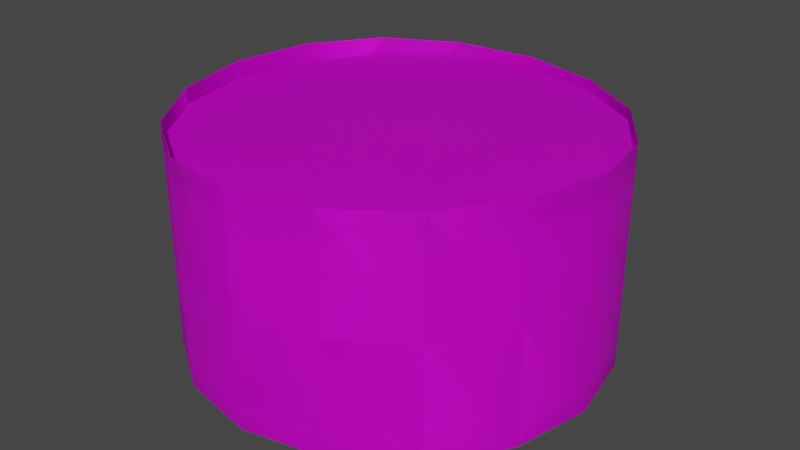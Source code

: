 # Source: CrackerCan.blend  (saved by Blender 3.5.10; exported with 4.5.12 LTS)
import bpy
from mathutils import Matrix  # noqa: F401  (used for matrix-valued properties, if any)

bpy.ops.wm.read_factory_settings(use_empty=True)
scene = bpy.context.scene
scene.name = 'Scene'

# ---- collections
col_collection = bpy.data.collections.new('Collection'); scene.collection.children.link(col_collection)

# ---- images (referenced by path relative to the original .blend; pixels are not part of the script)
import os
ASSET_DIR = os.environ.get("B2B_ASSET_DIR", "")  # directory of the original .blend (textures are referenced by path, not embedded)
HERE = os.path.dirname(os.path.abspath(__file__))  # packed textures are extracted next to this script under _unpacked/

def load_image(name, relpath, width, height, colorspace="sRGB"):
    """Load a texture the original file referenced (path relative to the .blend, or extracted next to this script)."""
    p = next((c for c in (os.path.join(HERE, relpath), os.path.join(ASSET_DIR, relpath)) if relpath and os.path.exists(c)), "")
    if p:
        img = bpy.data.images.load(p, check_existing=True)
        img.name = name
    else:  # same state as the original file: an image datablock whose file is absent (Cycles renders it pink)
        img = bpy.data.images.new(name, width, height)
        img.source = "FILE"
        img.filepath = "//" + (relpath or name)
    img.colorspace_settings.name = colorspace
    return img
img_metal = load_image('Metal', 'Cracker Can.png', 1024, 1024, 'sRGB')

# ---- materials (node trees are filled in below, after node groups)
mat_metal = bpy.data.materials.new('Metal')
mat_metal.use_backface_culling = True
mat_metal.use_transparent_shadow = False

# ---- material node trees
mat_metal.use_nodes = True; mat_metal.node_tree.nodes.clear()
_N = mat_metal.node_tree.nodes; _L = mat_metal.node_tree.links
n0 = _N.new('ShaderNodeBsdfPrincipled'); n0.name = 'Principled BSDF'; n0.location = (10, 300)
n0.distribution = 'GGX'
n0.subsurface_method = 'RANDOM_WALK_SKIN'
n0.inputs[3].default_value = 1.45
n0.inputs[27].default_value = (0.0, 0.0, 0.0, 1.0)
n0.inputs[28].default_value = 1.0
n1 = _N.new('ShaderNodeOutputMaterial'); n1.name = 'Material Output'; n1.location = (300, 300)
n2 = _N.new('ShaderNodeTexImage'); n2.name = 'Image Texture'; n2.location = (-280, 280)
n2.image = img_metal
n2.interpolation = 'Closest'
_L.new(n0.outputs[0], n1.inputs[0])
_L.new(n2.outputs[0], n0.inputs[0])
n1.is_active_output = True

# ---- world
world_world = bpy.data.worlds.new('World'); scene.world = world_world
world_world.use_nodes = True; world_world.node_tree.nodes.clear()
_N = world_world.node_tree.nodes; _L = world_world.node_tree.links
n0 = _N.new('ShaderNodeOutputWorld'); n0.name = 'World Output'; n0.location = (300, 300)
n1 = _N.new('ShaderNodeBackground'); n1.name = 'Background'; n1.location = (10, 300)
n1.inputs[0].default_value = (0.05088, 0.05088, 0.05088, 1.0)
_L.new(n1.outputs[0], n0.inputs[0])
n0.is_active_output = True
world_world.color = (0.05088, 0.05088, 0.05088)
world_world.use_sun_shadow = False
world_world.sun_shadow_jitter_overblur = 0.0

# ---- meshes
me_cylinder_002 = bpy.data.meshes.new('Cylinder.002')
me_cylinder_002.from_pydata([(6.133e-11, 0.8918, 0.9006), (0.6336, 0.6294, 0.9006), (0.896, -0.004172, 0.9), (0.6336, -0.6377, 0.8975), (6.133e-11, -0.9002, 0.8958), (-0.6336, -0.6377, 0.8975), (-0.896, -0.004172, 0.9), (-0.6336, 0.6294, 0.9006), (6.133e-11, 0.8918, 0.9006), (0.6336, 0.6294, 0.9006), (0.896, -0.004172, 0.9), (0.6336, -0.6377, 0.8975), (6.133e-11, -0.9002, 0.8958), (-0.6336, -0.6377, 0.8975), (-0.896, -0.004172, 0.9), (-0.6336, 0.6294, 0.9006), (0.3419, 0.8211, 0.9006), (0.8254, 0.3375, 0.9005), (0.8254, -0.3463, 0.8988), (0.3419, -0.8298, 0.8962), (-0.3419, -0.8298, 0.8962), (-0.8254, -0.3463, 0.8988), (-0.8254, 0.3375, 0.9005), (-0.3419, 0.8211, 0.9006), (0.3419, 0.8211, 0.9006), (0.8254, 0.3375, 0.9005), (0.8254, -0.3463, 0.8988), (0.3419, -0.8298, 0.8962), (-0.3419, -0.8298, 0.8962), (-0.8254, -0.3463, 0.8988), (-0.8254, 0.3375, 0.9005), (-0.3419, 0.8211, 0.9006), (6.133e-11, -0.1565, 0.87), (6.133e-11, -0.1565, 0.87)], [], [(1, 17, 32, 16), (2, 18, 32, 17), (3, 19, 32, 18), (4, 20, 32, 19), (5, 21, 32, 20), (6, 22, 32, 21), (7, 23, 32, 22), (0, 16, 32, 23), (9, 24, 33, 25), (8, 31, 33, 24), (15, 30, 33, 31), (14, 29, 33, 30), (13, 28, 33, 29), (12, 27, 33, 28), (11, 26, 33, 27), (10, 25, 33, 26)])
me_cylinder_002.polygons.foreach_set('use_smooth', [True] * 16)
_uv = me_cylinder_002.uv_layers.new(name='UVMap')
_uv.uv.foreach_set('vector', [0.09763, 1.075e-08, 0.1667, 5.376e-09, 0.1667, 0.1667, 0.04882, 0.04882, 0.2357, 0.0, 0.2845, 0.04882, 0.1667, 0.1667, 0.1667, 5.376e-09, 0.3333, 0.09763, 0.3333, 0.1667, 0.1667, 0.1667, 0.2845, 0.04882, 0.3333, 0.2357, 0.2845, 0.2845, 0.1667, 0.1667, 0.3333, 0.1667, 0.2357, 0.3333, 0.1667, 0.3333, 0.1667, 0.1667, 0.2845, 0.2845, 0.09763, 0.3333, 0.04882, 0.2845, 0.1667, 0.1667, 0.1667, 0.3333, 1.075e-08, 0.2357, 5.376e-09, 0.1667, 0.1667, 0.1667, 0.04882, 0.2845, 0.0, 0.09763, 0.04882, 0.04882, 0.1667, 0.1667, 5.376e-09, 0.1667, 0.3333, 0.569, 0.3333, 0.5, 0.5, 0.5, 0.3821, 0.6179, 0.3333, 0.431, 0.3821, 0.3821, 0.5, 0.5, 0.3333, 0.5, 0.431, 0.3333, 0.5, 0.3333, 0.5, 0.5, 0.3821, 0.3821, 0.569, 0.3333, 0.6179, 0.3821, 0.5, 0.5, 0.5, 0.3333, 0.6667, 0.431, 0.6667, 0.5, 0.5, 0.5, 0.6179, 0.3821, 0.6667, 0.569, 0.6179, 0.6179, 0.5, 0.5, 0.6667, 0.5, 0.569, 0.6667, 0.5, 0.6667, 0.5, 0.5, 0.6179, 0.6179, 0.431, 0.6667, 0.3821, 0.6179, 0.5, 0.5, 0.5, 0.6667])
me_cylinder_002.materials.append(mat_metal)
me_cylinder_002.update()
me_cylinder_003 = bpy.data.meshes.new('Cylinder.003')
me_cylinder_003.from_pydata([(0.0, 0.9024, -0.01448), (0.0, 0.9024, 0.9509), (0.6381, 0.6381, -0.01098), (0.638, 0.6381, 0.9419), (0.9024, 0.0, -0.009951), (0.9013, 0.0, 0.9705), (0.6381, -0.6381, 0.00412), (0.6352, -0.6381, 0.9864), (0.0, -0.9024, -0.002956), (-0.001054, -0.9024, 0.9712), (-0.6381, -0.6381, -0.01118), (-0.6382, -0.6381, 0.9594), (-0.9024, 0.0, -0.024), (-0.9024, 0.0, 0.9721), (-0.6381, 0.6381, -0.01471), (-0.6381, 0.6381, 0.9747), (0.0, 0.9024, -0.01448), (0.0, 0.9024, 0.9509), (0.6381, 0.6381, -0.01098), (0.638, 0.6381, 0.9419), (0.9024, 0.0, -0.009951), (0.9013, 0.0, 0.9705), (0.6381, -0.6381, 0.00412), (0.6352, -0.6381, 0.9864), (0.0, -0.9024, -0.002956), (-0.001054, -0.9024, 0.9712), (-0.6381, -0.6381, -0.01118), (-0.6382, -0.6381, 0.9594), (-0.9024, 0.0, -0.024), (-0.9024, 0.0, 0.9721), (-0.6381, 0.6381, -0.01471), (-0.6381, 0.6381, 0.9747), (0.3449, 0.8327, -0.01273), (0.3449, 0.8327, 0.9417), (9.313e-10, 0.9024, 0.4682), (0.638, 0.6381, 0.4655), (0.8327, 0.3449, -0.01161), (0.8324, 0.3449, 0.9541), (0.9018, 1.397e-09, 0.4803), (0.8327, -0.3449, -0.002327), (0.8305, -0.3449, 0.9826), (0.6366, -0.6381, 0.4953), (0.3449, -0.8327, 0.002411), (0.3427, -0.8327, 0.9811), (-0.000527, -0.9024, 0.4841), (-0.3449, -0.8327, -0.006613), (-0.3453, -0.8327, 0.9625), (-0.6381, -0.6381, 0.4741), (-0.8327, -0.3449, -0.01908), (-0.8327, -0.3449, 0.9643), (-0.9024, -1.397e-09, 0.4741), (-0.8327, 0.3449, -0.02041), (-0.8327, 0.3449, 0.9769), (-0.6381, 0.6381, 0.48), (-0.3449, 0.8327, -0.01379), (-0.3449, 0.8327, 0.9642), (0.3449, 0.8327, -0.01273), (0.3449, 0.8327, 0.9417), (0.0, 0.9024, 0.4682), (0.638, 0.6381, 0.4655), (0.8327, 0.3449, -0.01161), (0.8324, 0.3449, 0.9541), (0.9018, 4.657e-10, 0.4803), (0.8327, -0.3449, -0.002327), (0.8305, -0.3449, 0.9826), (0.6366, -0.6381, 0.4953), (0.3449, -0.8327, 0.002411), (0.3427, -0.8327, 0.9811), (-0.000527, -0.9024, 0.4841), (-0.3449, -0.8327, -0.006613), (-0.3453, -0.8327, 0.9625), (-0.6381, -0.6381, 0.4741), (-0.8327, -0.3449, -0.01908), (-0.8327, -0.3449, 0.9643), (-0.9024, -4.657e-10, 0.4741), (-0.8327, 0.3449, -0.02041), (-0.8327, 0.3449, 0.9769), (-0.6381, 0.6381, 0.48), (-0.3449, 0.8327, -0.01379), (-0.3449, 0.8327, 0.9642), (0.3449, 0.8327, 0.4645), (0.8325, 0.3449, 0.4712), (0.8316, -0.3449, 0.4901), (0.3438, -0.8327, 0.4917), (-0.3451, -0.8327, 0.4779), (-0.8327, -0.3449, 0.4726), (-0.8327, 0.3449, 0.4782), (-0.3449, 0.8327, 0.4752), (0.3449, 0.8327, 0.4645), (0.8325, 0.3449, 0.4712), (0.8316, -0.3449, 0.4901), (0.3438, -0.8327, 0.4917), (-0.3451, -0.8327, 0.4779), (-0.8327, -0.3449, 0.4726), (-0.8327, 0.3449, 0.4782), (-0.3449, 0.8327, 0.4752)], [], [(0, 34, 80, 32), (34, 1, 33, 80), (80, 33, 3, 35), (32, 80, 35, 2), (2, 35, 81, 36), (35, 3, 37, 81), (81, 37, 5, 38), (36, 81, 38, 4), (4, 38, 82, 39), (38, 5, 40, 82), (82, 40, 7, 41), (39, 82, 41, 6), (6, 41, 83, 42), (41, 7, 43, 83), (83, 43, 9, 44), (42, 83, 44, 8), (8, 44, 84, 45), (44, 9, 46, 84), (84, 46, 11, 47), (45, 84, 47, 10), (10, 47, 85, 48), (47, 11, 49, 85), (85, 49, 13, 50), (48, 85, 50, 12), (12, 50, 86, 51), (50, 13, 52, 86), (86, 52, 15, 53), (51, 86, 53, 14), (14, 53, 87, 54), (53, 15, 55, 87), (87, 55, 1, 34), (54, 87, 34, 0), (16, 56, 88, 58), (56, 18, 59, 88), (88, 59, 19, 57), (58, 88, 57, 17), (18, 60, 89, 59), (60, 20, 62, 89), (89, 62, 21, 61), (59, 89, 61, 19), (20, 63, 90, 62), (63, 22, 65, 90), (90, 65, 23, 64), (62, 90, 64, 21), (22, 66, 91, 65), (66, 24, 68, 91), (91, 68, 25, 67), (65, 91, 67, 23), (24, 69, 92, 68), (69, 26, 71, 92), (92, 71, 27, 70), (68, 92, 70, 25), (26, 72, 93, 71), (72, 28, 74, 93), (93, 74, 29, 73), (71, 93, 73, 27), (28, 75, 94, 74), (75, 30, 77, 94), (94, 77, 31, 76), (74, 94, 76, 29), (30, 78, 95, 77), (78, 16, 58, 95), (95, 58, 17, 79), (77, 95, 79, 31)])
me_cylinder_003.polygons.foreach_set('use_smooth', [True] * 64)
_uv = me_cylinder_003.uv_layers.new(name='UVMap')
_uv.uv.foreach_set('vector', [0.3608, 1.0, 0.2706, 1.0, 0.2706, 0.9506, 0.3608, 0.9512, 0.2706, 1.0, 0.1804, 1.0, 0.1804, 0.9512, 0.2706, 0.9506, 0.2706, 0.9506, 0.1804, 0.9512, 0.1804, 0.9024, 0.2706, 0.8968, 0.3608, 0.9512, 0.2706, 0.9506, 0.2706, 0.8968, 0.3608, 0.9024, 0.3608, 0.9024, 0.2706, 0.8968, 0.2706, 0.8333, 0.3608, 0.8333, 0.2706, 0.8968, 0.1804, 0.9024, 0.1804, 0.8333, 0.2706, 0.8333, 0.2706, 0.8333, 0.1804, 0.8333, 0.1804, 0.7643, 0.2706, 0.7699, 0.3608, 0.8333, 0.2706, 0.8333, 0.2706, 0.7699, 0.3608, 0.7643, 0.3608, 0.7643, 0.2706, 0.7699, 0.2706, 0.716, 0.3608, 0.7155, 0.3931, 0.7699, 0.3029, 0.7643, 0.3029, 0.7155, 0.3931, 0.716, 0.3931, 0.716, 0.3029, 0.7155, 0.3029, 0.6667, 0.3931, 0.6667, 0.3608, 0.7155, 0.2706, 0.716, 0.2706, 0.6667, 0.3608, 0.6667, 0.5412, 0.9024, 0.451, 0.9024, 0.451, 0.853, 0.5412, 0.8536, 0.451, 0.9024, 0.3608, 0.9024, 0.3608, 0.8536, 0.451, 0.853, 0.451, 0.853, 0.3608, 0.8536, 0.3608, 0.8047, 0.451, 0.7991, 0.5412, 0.8536, 0.451, 0.853, 0.451, 0.7991, 0.5412, 0.8047, 0.5412, 0.8047, 0.451, 0.7991, 0.451, 0.7351, 0.5412, 0.7357, 0.451, 0.7991, 0.3608, 0.8047, 0.3608, 0.7357, 0.451, 0.7351, 0.451, 0.7351, 0.3608, 0.7357, 0.3608, 0.6667, 0.451, 0.6667, 0.5412, 0.7357, 0.451, 0.7351, 0.451, 0.6667, 0.5412, 0.6667, 0.8471, 0.3333, 0.7569, 0.3333, 0.7569, 0.284, 0.8471, 0.2845, 0.7569, 0.3333, 0.6667, 0.3333, 0.6667, 0.2845, 0.7569, 0.284, 0.7569, 0.284, 0.6667, 0.2845, 0.6667, 0.2357, 0.7569, 0.2301, 0.8471, 0.2845, 0.7569, 0.284, 0.7569, 0.2301, 0.8471, 0.2357, 0.8471, 0.2357, 0.7569, 0.2301, 0.7569, 0.1667, 0.8471, 0.1667, 0.7569, 0.2301, 0.6667, 0.2357, 0.6667, 0.1667, 0.7569, 0.1667, 0.7569, 0.1667, 0.6667, 0.1667, 0.6667, 0.09763, 0.7569, 0.1032, 0.8471, 0.1667, 0.7569, 0.1667, 0.7569, 0.1032, 0.8471, 0.09763, 0.8471, 0.09763, 0.7569, 0.1032, 0.7569, 0.04938, 0.8471, 0.04882, 0.7569, 0.1032, 0.6667, 0.09763, 0.6667, 0.04882, 0.7569, 0.04938, 0.7569, 0.04938, 0.6667, 0.04882, 0.6667, 0.0, 0.7569, 0.0, 0.8471, 0.04882, 0.7569, 0.04938, 0.7569, 0.0, 0.8471, 0.0, 0.7216, 0.7816, 0.7216, 0.8498, 0.6314, 0.8504, 0.6314, 0.7872, 0.7216, 0.8498, 0.7216, 0.9177, 0.6314, 0.9177, 0.6314, 0.8504, 0.6314, 0.8504, 0.6314, 0.9177, 0.5412, 0.9177, 0.5412, 0.8498, 0.6314, 0.7872, 0.6314, 0.8504, 0.5412, 0.8498, 0.5412, 0.7816, 0.8471, 0.3488, 0.8471, 0.3821, 0.7569, 0.3827, 0.7569, 0.3488, 0.8471, 0.3821, 0.8471, 0.431, 0.7569, 0.4366, 0.7569, 0.3827, 0.7569, 0.3827, 0.7569, 0.4366, 0.6667, 0.431, 0.6667, 0.3821, 0.7569, 0.3333, 0.7569, 0.3827, 0.6667, 0.3821, 0.6667, 0.3333, 0.8471, 0.431, 0.8471, 0.5, 0.7569, 0.5, 0.7569, 0.4366, 0.8471, 0.5, 0.8471, 0.569, 0.7569, 0.5634, 0.7569, 0.5, 0.7586, 0.5, 0.7586, 0.5634, 0.6687, 0.569, 0.6687, 0.5, 0.7586, 0.4366, 0.7586, 0.5, 0.6687, 0.5, 0.6688, 0.431, 0.8471, 0.569, 0.8471, 0.6179, 0.7569, 0.6173, 0.7569, 0.5634, 0.8471, 0.6179, 0.8471, 0.6667, 0.7569, 0.6667, 0.7569, 0.6173, 0.7569, 0.6173, 0.7569, 0.6667, 0.6667, 0.6667, 0.6667, 0.6179, 0.7569, 0.5634, 0.7569, 0.6173, 0.6667, 0.6179, 0.6667, 0.569, 0.1804, 0.6667, 0.1804, 0.7155, 0.0902, 0.716, 0.0902, 0.6667, 0.1804, 0.7155, 0.1804, 0.7643, 0.0902, 0.7699, 0.0902, 0.716, 0.0902, 0.716, 0.0902, 0.7699, 0.0, 0.7643, 0.0, 0.7155, 0.0902, 0.6667, 0.0902, 0.716, 0.0, 0.7155, 0.0, 0.6667, 0.1804, 0.7643, 0.1804, 0.8333, 0.0902, 0.8333, 0.0902, 0.7699, 0.1804, 0.8333, 0.1804, 0.9024, 0.0902, 0.8968, 0.0902, 0.8333, 0.0902, 0.8333, 0.0902, 0.8968, 0.0, 0.9024, 0.0, 0.8333, 0.0902, 0.7699, 0.0902, 0.8333, 0.0, 0.8333, 0.0, 0.7643, 0.1804, 0.9024, 0.1804, 0.9512, 0.0902, 0.9506, 0.0902, 0.8968, 0.1804, 0.9512, 0.1804, 1.0, 0.0902, 1.0, 0.0902, 0.9506, 0.0902, 0.9506, 0.0902, 1.0, 0.0, 1.0, 0.0, 0.9512, 0.0902, 0.8968, 0.0902, 0.9506, 0.0, 0.9512, 0.0, 0.9024, 0.7216, 0.6845, 0.7216, 0.7332, 0.6314, 0.7337, 0.6314, 0.6845, 0.7216, 0.7332, 0.7216, 0.7816, 0.6314, 0.7872, 0.6314, 0.7337, 0.6314, 0.7337, 0.6314, 0.7872, 0.5412, 0.7816, 0.5412, 0.7332, 0.6314, 0.6845, 0.6314, 0.7337, 0.5412, 0.7332, 0.5412, 0.6845])
me_cylinder_003.materials.append(mat_metal)
me_cylinder_003.update()
me_cylinder_004 = bpy.data.meshes.new('Cylinder.004')
me_cylinder_004.from_pydata([(9.366e-11, 0.8918, 0.006469), (0.6306, 0.6306, 0.03714), (0.8918, 0.0, 0.03292), (0.6306, -0.6306, 0.02715), (9.366e-11, -0.8918, 0.01981), (-0.6306, -0.6306, 0.03376), (-0.8918, 0.0, 0.02435), (-0.6306, 0.6306, -0.004562), (9.366e-11, 0.8918, 0.006469), (0.6306, 0.6306, 0.03714), (0.8918, 0.0, 0.03292), (0.6306, -0.6306, 0.02715), (9.366e-11, -0.8918, 0.01981), (-0.6306, -0.6306, 0.03376), (-0.8918, 0.0, 0.02435), (-0.6306, 0.6306, -0.004562), (0.3403, 0.8216, 0.02391), (0.8216, 0.3403, 0.03789), (0.8216, -0.3403, 0.03009), (0.3403, -0.8216, 0.02185), (-0.3403, -0.8216, 0.02636), (-0.8216, -0.3403, 0.03351), (-0.8216, 0.3403, 0.008363), (-0.3403, 0.8216, -0.004539), (0.3403, 0.8216, 0.02391), (0.8216, 0.3403, 0.03789), (0.8216, -0.3403, 0.03009), (0.3403, -0.8216, 0.02185), (-0.3403, -0.8216, 0.02636), (-0.8216, -0.3403, 0.03351), (-0.8216, 0.3403, 0.008363), (-0.3403, 0.8216, -0.004539), (9.366e-11, 0.0, 0.05942), (9.366e-11, 0.0, 0.05942)], [], [(0, 16, 32, 23), (1, 17, 32, 16), (2, 18, 32, 17), (3, 19, 32, 18), (4, 20, 32, 19), (5, 21, 32, 20), (6, 22, 32, 21), (7, 23, 32, 22), (8, 31, 33, 24), (15, 30, 33, 31), (14, 29, 33, 30), (13, 28, 33, 29), (12, 27, 33, 28), (11, 26, 33, 27), (10, 25, 33, 26), (9, 24, 33, 25)])
me_cylinder_004.polygons.foreach_set('use_smooth', [True] * 16)
_uv = me_cylinder_004.uv_layers.new(name='UVMap')
_uv.uv.foreach_set('vector', [0.3333, 0.09763, 0.3821, 0.04882, 0.5, 0.1667, 0.3333, 0.1667, 0.431, 1.075e-08, 0.5, 5.376e-09, 0.5, 0.1667, 0.3821, 0.04882, 0.569, 0.0, 0.6179, 0.04882, 0.5, 0.1667, 0.5, 5.376e-09, 0.6667, 0.09763, 0.6667, 0.1667, 0.5, 0.1667, 0.6179, 0.04882, 0.6667, 0.2357, 0.6179, 0.2845, 0.5, 0.1667, 0.6667, 0.1667, 0.569, 0.3333, 0.5, 0.3333, 0.5, 0.1667, 0.6179, 0.2845, 0.431, 0.3333, 0.3821, 0.2845, 0.5, 0.1667, 0.5, 0.3333, 0.3333, 0.2357, 0.3333, 0.1667, 0.5, 0.1667, 0.3821, 0.2845, 0.0, 0.431, 0.04882, 0.3821, 0.1667, 0.5, 5.376e-09, 0.5, 0.09763, 0.3333, 0.1667, 0.3333, 0.1667, 0.5, 0.04882, 0.3821, 0.2357, 0.3333, 0.2845, 0.3821, 0.1667, 0.5, 0.1667, 0.3333, 0.3333, 0.431, 0.3333, 0.5, 0.1667, 0.5, 0.2845, 0.3821, 0.3333, 0.569, 0.2845, 0.6179, 0.1667, 0.5, 0.3333, 0.5, 0.2357, 0.6667, 0.1667, 0.6667, 0.1667, 0.5, 0.2845, 0.6179, 0.09763, 0.6667, 0.04882, 0.6179, 0.1667, 0.5, 0.1667, 0.6667, 1.075e-08, 0.569, 5.376e-09, 0.5, 0.1667, 0.5, 0.04882, 0.6179])
me_cylinder_004.materials.append(mat_metal)
me_cylinder_004.update()

# ---- objects
ob_cylinder_002 = bpy.data.objects.new('Cylinder.002', me_cylinder_002)
ob_cylinder_001 = bpy.data.objects.new('Cylinder.001', me_cylinder_003)
ob_cylinder_003 = bpy.data.objects.new('Cylinder.003', me_cylinder_004)

# ---- transforms, parenting, visibility, modifiers, constraints
ob_cylinder_002.location = (0.0, 0.0, 0.0)
ob_cylinder_001.location = (0.0, 0.0, 0.0)
ob_cylinder_003.location = (0.0, 0.0, 0.03898)

# ---- collection membership
col_collection.objects.link(ob_cylinder_002)
col_collection.objects.link(ob_cylinder_001)
col_collection.objects.link(ob_cylinder_003)

# ---- scene / render settings (as saved in the file)
scene.frame_start = 1; scene.frame_end = 250; scene.frame_set(0)
scene.render.engine = 'BLENDER_EEVEE_NEXT'
scene.cycles.sampling_pattern = 'TABULATED_SOBOL'
scene.view_settings.view_transform = 'Filmic'
bpy.context.view_layer.update()

# ---- added for rendering (the .blend has no active camera and no usable light): camera, sun
cam_auto = bpy.data.cameras.new('AutoCamera')
cam_auto.lens = 50.0
cam_auto.sensor_width = 36.0
cam_auto.clip_end = 1000.0
ob_auto_camera = bpy.data.objects.new('AutoCamera', cam_auto)
scene.collection.objects.link(ob_auto_camera)
ob_auto_camera.location = (2.53976, -3.04771, 2.51301)
ob_auto_camera.rotation_euler = (1.09748, -7.21219e-08, 0.694738)
scene.camera = ob_auto_camera
light_auto_sun = bpy.data.lights.new('AutoSun', 'SUN')
light_auto_sun.energy = 3.0
light_auto_sun.angle = 0.0523599
ob_auto_sun = bpy.data.objects.new('AutoSun', light_auto_sun)
scene.collection.objects.link(ob_auto_sun)
ob_auto_sun.rotation_euler = (0.872665, 0.174533, 0.523599)
bpy.context.view_layer.update()
